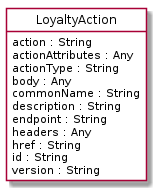

The diagram above was rendered by PlantUML. Its source (embedded in the PNG):
@startuml
hide circle
hide methods
hide stereotype
show <<Enumeration>> stereotype
skinparam class {
   BackgroundColor<<Enumeration>> #E6F5F7
   BackgroundColor<<Ref>> #FFFFE0
   BackgroundColor<<Pivot>> #FFFFFFF
   BackgroundColor<<SimpleType>> #E2F0DA
   BackgroundColor #FCF2E3
}

class LoyaltyAction <<Pivot>> {
    action : String
    actionAttributes : Any
    actionType : String
    body : Any
    commonName : String
    description : String
    endpoint : String
    headers : Any
    href : String
    id : String
    version : String
}


@enduml